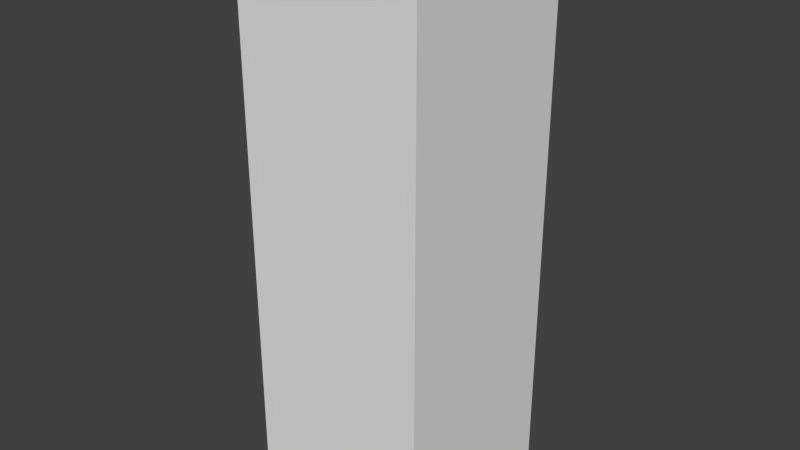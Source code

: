 # Source: middleTowerBase.blend  (saved by Blender 2.69.0; exported with 4.5.12 LTS)
import bpy
from mathutils import Matrix  # noqa: F401  (used for matrix-valued properties, if any)

bpy.ops.wm.read_factory_settings(use_empty=True)
scene = bpy.context.scene
scene.name = 'Scene'

# ---- collections
col_collection_1 = bpy.data.collections.new('Collection 1'); scene.collection.children.link(col_collection_1)

# ---- materials (node trees are filled in below, after node groups)
mat_material = bpy.data.materials.new('Material')
mat_material.alpha_threshold = 0.0
mat_material.use_transparent_shadow = False
mat_material.roughness = 0.5
mat_material.line_color = (0.0, 0.0, 0.0, 1.0)

# ---- material node trees

# ---- world
world_world = bpy.data.worlds.new('World'); scene.world = world_world
world_world.color = (0.05088, 0.05088, 0.05088)
world_world.use_sun_shadow = False
world_world.sun_shadow_jitter_overblur = 0.0
world_world.cycles.sampling_method = 'MANUAL'
world_world.cycles.sample_map_resolution = 256

# ---- meshes
me_cube = bpy.data.meshes.new('Cube')
me_cube.from_pydata([(1.0, 1.0, -3.0), (1.0, -1.0, -3.0), (-1.0, -1.0, -3.0), (-1.0, 1.0, -3.0), (1.0, 1.0, 3.0), (1.0, -1.0, 3.0), (-1.0, -1.0, 3.0), (-1.0, 1.0, 3.0)], [], [(0, 1, 2, 3), (4, 7, 6, 5), (0, 4, 5, 1), (1, 5, 6, 2), (2, 6, 7, 3), (4, 0, 3, 7)])
_uv = me_cube.uv_layers.new(name='UVMap')
_uv.uv.foreach_set('vector', [-0.02094, 0.03978, -0.02094, -0.5481, -0.6088, -0.5481, -0.6088, 0.03978, 1.116, -0.6928, 0.5285, -0.6928, 0.5285, -1.281, 1.116, -1.281, -0.02094, 0.03978, -0.02094, 1.803, -0.6088, 1.803, -0.6088, 0.03978, -0.6088, 0.03978, -0.6088, 1.803, -1.197, 1.803, -1.197, 0.03978, -1.784, 0.03978, -1.784, 1.803, -1.197, 1.803, -1.197, 0.03978, 0.5669, 1.803, 0.5669, 0.03978, -0.02094, 0.03978, -0.02094, 1.803])
me_cube.materials.append(mat_material)
me_cube.use_remesh_preserve_volume = False
me_cube.use_remesh_preserve_attributes = False
me_cube.use_mirror_vertex_groups = False
me_cube.update()

# ---- objects
ob_cube = bpy.data.objects.new('Cube', me_cube)

# ---- transforms, parenting, visibility, modifiers, constraints
ob_cube.location = (0.0, 0.0, 0.0)
ob_cube.lock_rotations_4d = False
ob_cube.empty_display_type = 'ARROWS'
ob_cube.lineart.crease_threshold = 0.0

# ---- collection membership
col_collection_1.objects.link(ob_cube)

# ---- scene / render settings (as saved in the file)
scene.frame_start = 1; scene.frame_end = 250; scene.frame_set(1)
scene.render.engine = 'BLENDER_EEVEE_NEXT'
scene.render.image_settings.compression = 90
scene.render.resolution_percentage = 50
scene.render.dither_intensity = 0.0
scene.cycles.use_denoising = False
scene.cycles.samples = 10
scene.cycles.sampling_pattern = 'TABULATED_SOBOL'
scene.cycles.light_sampling_threshold = 0.0
scene.cycles.use_adaptive_sampling = False
scene.cycles.use_light_tree = False
scene.cycles.blur_glossy = 0.0
scene.cycles.volume_bounces = 1
scene.cycles.pixel_filter_type = 'GAUSSIAN'
scene.cycles.sample_clamp_indirect = 0.0
scene.view_settings.view_transform = 'Standard'
bpy.context.view_layer.update()

# ---- added for rendering (the .blend has no active camera and no usable light): camera, sun
cam_auto = bpy.data.cameras.new('AutoCamera')
cam_auto.lens = 50.0
cam_auto.sensor_width = 36.0
cam_auto.clip_end = 1000.0
ob_auto_camera = bpy.data.objects.new('AutoCamera', cam_auto)
scene.collection.objects.link(ob_auto_camera)
ob_auto_camera.location = (6.13725, -7.3647, 4.9098)
ob_auto_camera.rotation_euler = (1.09748, -7.21219e-08, 0.694738)
scene.camera = ob_auto_camera
light_auto_sun = bpy.data.lights.new('AutoSun', 'SUN')
light_auto_sun.energy = 3.0
light_auto_sun.angle = 0.0523599
ob_auto_sun = bpy.data.objects.new('AutoSun', light_auto_sun)
scene.collection.objects.link(ob_auto_sun)
ob_auto_sun.rotation_euler = (0.872665, 0.174533, 0.523599)
bpy.context.view_layer.update()
